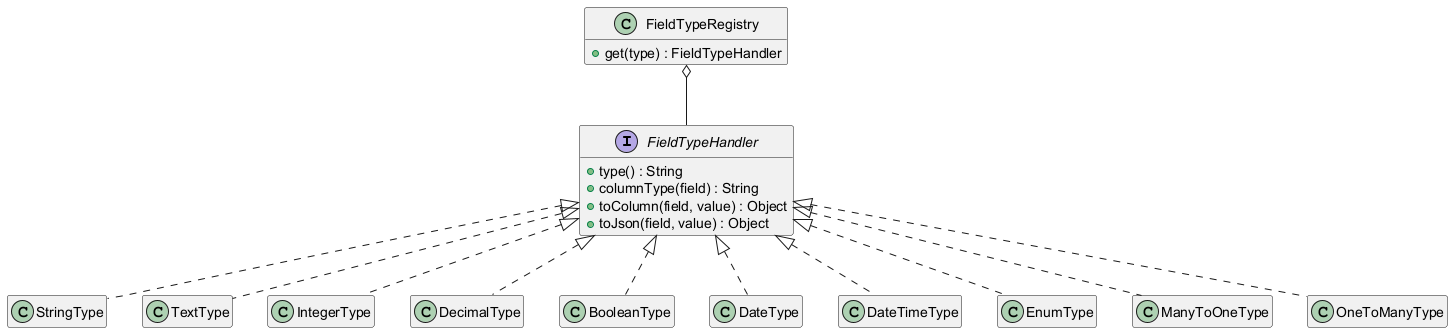

The diagram above was rendered by PlantUML. Its source (embedded in the PNG):
@startuml
skinparam shadowing false
hide empty members

interface FieldTypeHandler {
  +type() : String
  +columnType(field) : String
  +toColumn(field, value) : Object
  +toJson(field, value) : Object
}
class FieldTypeRegistry {
  +get(type) : FieldTypeHandler
}
class StringType
class TextType
class IntegerType
class DecimalType
class BooleanType
class DateType
class DateTimeType
class EnumType
class ManyToOneType
class OneToManyType

FieldTypeRegistry o-- FieldTypeHandler
FieldTypeHandler <|.. StringType
FieldTypeHandler <|.. TextType
FieldTypeHandler <|.. IntegerType
FieldTypeHandler <|.. DecimalType
FieldTypeHandler <|.. BooleanType
FieldTypeHandler <|.. DateType
FieldTypeHandler <|.. DateTimeType
FieldTypeHandler <|.. EnumType
FieldTypeHandler <|.. ManyToOneType
FieldTypeHandler <|.. OneToManyType
@enduml